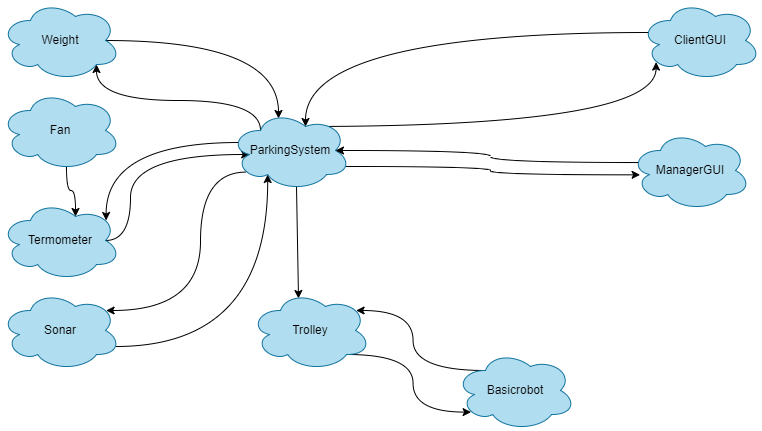

The diagram above was exported from draw.io. Its source (the exported page's mxGraphModel, read from the mxfile embedded in the PNG):
<mxGraphModel dx="869" dy="482" grid="1" gridSize="10" guides="1" tooltips="1" connect="1" arrows="1" fold="1" page="1" pageScale="1" pageWidth="827" pageHeight="1169" math="0" shadow="0">
  <root>
    <mxCell id="0" />
    <mxCell id="1" parent="0" />
    <mxCell id="plelvgjtoqfA7Sm3AskP-1" style="edgeStyle=orthogonalEdgeStyle;curved=1;rounded=0;orthogonalLoop=1;jettySize=auto;html=1;exitX=0.25;exitY=0.25;exitDx=0;exitDy=0;exitPerimeter=0;entryX=0.88;entryY=0.25;entryDx=0;entryDy=0;entryPerimeter=0;" parent="1" source="plelvgjtoqfA7Sm3AskP-2" target="plelvgjtoqfA7Sm3AskP-18" edge="1">
      <mxGeometry relative="1" as="geometry" />
    </mxCell>
    <mxCell id="plelvgjtoqfA7Sm3AskP-2" value="Basicrobot" style="ellipse;shape=cloud;whiteSpace=wrap;html=1;fillColor=#b1ddf0;strokeColor=#10739e;" parent="1" vertex="1">
      <mxGeometry x="485" y="420" width="120" height="80" as="geometry" />
    </mxCell>
    <mxCell id="plelvgjtoqfA7Sm3AskP-3" style="edgeStyle=orthogonalEdgeStyle;curved=1;rounded=0;orthogonalLoop=1;jettySize=auto;html=1;exitX=0.96;exitY=0.7;exitDx=0;exitDy=0;exitPerimeter=0;entryX=0.31;entryY=0.8;entryDx=0;entryDy=0;entryPerimeter=0;" parent="1" source="plelvgjtoqfA7Sm3AskP-4" target="plelvgjtoqfA7Sm3AskP-14" edge="1">
      <mxGeometry relative="1" as="geometry">
        <Array as="points">
          <mxPoint x="297" y="416" />
        </Array>
      </mxGeometry>
    </mxCell>
    <mxCell id="plelvgjtoqfA7Sm3AskP-4" value="Sonar" style="ellipse;shape=cloud;whiteSpace=wrap;html=1;fillColor=#b1ddf0;strokeColor=#10739e;" parent="1" vertex="1">
      <mxGeometry x="30" y="360" width="120" height="80" as="geometry" />
    </mxCell>
    <mxCell id="plelvgjtoqfA7Sm3AskP-6" style="edgeStyle=orthogonalEdgeStyle;curved=1;rounded=0;orthogonalLoop=1;jettySize=auto;html=1;exitX=0.55;exitY=0.95;exitDx=0;exitDy=0;exitPerimeter=0;entryX=0.625;entryY=0.2;entryDx=0;entryDy=0;entryPerimeter=0;" parent="1" source="plelvgjtoqfA7Sm3AskP-7" target="plelvgjtoqfA7Sm3AskP-9" edge="1">
      <mxGeometry relative="1" as="geometry" />
    </mxCell>
    <mxCell id="plelvgjtoqfA7Sm3AskP-7" value="Fan" style="ellipse;shape=cloud;whiteSpace=wrap;html=1;fillColor=#b1ddf0;strokeColor=#10739e;" parent="1" vertex="1">
      <mxGeometry x="30" y="160" width="120" height="80" as="geometry" />
    </mxCell>
    <mxCell id="plelvgjtoqfA7Sm3AskP-8" style="edgeStyle=orthogonalEdgeStyle;curved=1;rounded=0;orthogonalLoop=1;jettySize=auto;html=1;exitX=0.875;exitY=0.5;exitDx=0;exitDy=0;exitPerimeter=0;entryX=0.16;entryY=0.55;entryDx=0;entryDy=0;entryPerimeter=0;" parent="1" source="plelvgjtoqfA7Sm3AskP-9" target="plelvgjtoqfA7Sm3AskP-14" edge="1">
      <mxGeometry relative="1" as="geometry">
        <Array as="points">
          <mxPoint x="160" y="310" />
          <mxPoint x="160" y="224" />
        </Array>
      </mxGeometry>
    </mxCell>
    <mxCell id="plelvgjtoqfA7Sm3AskP-9" value="Termometer" style="ellipse;shape=cloud;whiteSpace=wrap;html=1;fillColor=#b1ddf0;strokeColor=#10739e;" parent="1" vertex="1">
      <mxGeometry x="30" y="270" width="120" height="80" as="geometry" />
    </mxCell>
    <mxCell id="plelvgjtoqfA7Sm3AskP-10" style="edgeStyle=orthogonalEdgeStyle;rounded=0;orthogonalLoop=1;jettySize=auto;html=1;exitX=0.875;exitY=0.5;exitDx=0;exitDy=0;exitPerimeter=0;entryX=0.4;entryY=0.1;entryDx=0;entryDy=0;entryPerimeter=0;curved=1;" parent="1" source="plelvgjtoqfA7Sm3AskP-11" target="plelvgjtoqfA7Sm3AskP-14" edge="1">
      <mxGeometry relative="1" as="geometry" />
    </mxCell>
    <mxCell id="plelvgjtoqfA7Sm3AskP-11" value="Weight" style="ellipse;shape=cloud;whiteSpace=wrap;html=1;fillColor=#b1ddf0;strokeColor=#10739e;" parent="1" vertex="1">
      <mxGeometry x="30" y="70" width="120" height="80" as="geometry" />
    </mxCell>
    <mxCell id="plelvgjtoqfA7Sm3AskP-12" style="edgeStyle=none;rounded=0;orthogonalLoop=1;jettySize=auto;html=1;exitX=0.55;exitY=0.95;exitDx=0;exitDy=0;exitPerimeter=0;entryX=0.4;entryY=0.1;entryDx=0;entryDy=0;entryPerimeter=0;" parent="1" source="plelvgjtoqfA7Sm3AskP-14" target="plelvgjtoqfA7Sm3AskP-18" edge="1">
      <mxGeometry relative="1" as="geometry" />
    </mxCell>
    <mxCell id="plelvgjtoqfA7Sm3AskP-13" style="edgeStyle=orthogonalEdgeStyle;curved=1;rounded=0;orthogonalLoop=1;jettySize=auto;html=1;exitX=0.625;exitY=0.2;exitDx=0;exitDy=0;exitPerimeter=0;entryX=0.13;entryY=0.77;entryDx=0;entryDy=0;entryPerimeter=0;" parent="1" source="plelvgjtoqfA7Sm3AskP-14" target="plelvgjtoqfA7Sm3AskP-16" edge="1">
      <mxGeometry relative="1" as="geometry" />
    </mxCell>
    <mxCell id="G3QkDZJMaTbh3g1DiiBu-2" style="edgeStyle=orthogonalEdgeStyle;rounded=0;orthogonalLoop=1;jettySize=auto;html=1;exitX=0.13;exitY=0.77;exitDx=0;exitDy=0;exitPerimeter=0;entryX=0.88;entryY=0.25;entryDx=0;entryDy=0;entryPerimeter=0;curved=1;" parent="1" source="plelvgjtoqfA7Sm3AskP-14" target="plelvgjtoqfA7Sm3AskP-4" edge="1">
      <mxGeometry relative="1" as="geometry">
        <Array as="points">
          <mxPoint x="230" y="242" />
          <mxPoint x="230" y="380" />
        </Array>
      </mxGeometry>
    </mxCell>
    <mxCell id="G3QkDZJMaTbh3g1DiiBu-3" style="edgeStyle=orthogonalEdgeStyle;curved=1;rounded=0;orthogonalLoop=1;jettySize=auto;html=1;exitX=0.07;exitY=0.4;exitDx=0;exitDy=0;exitPerimeter=0;entryX=0.88;entryY=0.25;entryDx=0;entryDy=0;entryPerimeter=0;" parent="1" source="plelvgjtoqfA7Sm3AskP-14" target="plelvgjtoqfA7Sm3AskP-9" edge="1">
      <mxGeometry relative="1" as="geometry" />
    </mxCell>
    <mxCell id="G3QkDZJMaTbh3g1DiiBu-5" style="edgeStyle=orthogonalEdgeStyle;curved=1;rounded=0;orthogonalLoop=1;jettySize=auto;html=1;exitX=0.25;exitY=0.25;exitDx=0;exitDy=0;exitPerimeter=0;entryX=0.8;entryY=0.8;entryDx=0;entryDy=0;entryPerimeter=0;" parent="1" source="plelvgjtoqfA7Sm3AskP-14" target="plelvgjtoqfA7Sm3AskP-11" edge="1">
      <mxGeometry relative="1" as="geometry">
        <Array as="points">
          <mxPoint x="290" y="170" />
          <mxPoint x="126" y="170" />
        </Array>
      </mxGeometry>
    </mxCell>
    <mxCell id="plelvgjtoqfA7Sm3AskP-14" value="ParkingSystem" style="ellipse;shape=cloud;whiteSpace=wrap;html=1;fillColor=#b1ddf0;strokeColor=#10739e;" parent="1" vertex="1">
      <mxGeometry x="260" y="180" width="120" height="80" as="geometry" />
    </mxCell>
    <mxCell id="plelvgjtoqfA7Sm3AskP-15" style="edgeStyle=orthogonalEdgeStyle;curved=1;rounded=0;orthogonalLoop=1;jettySize=auto;html=1;exitX=0.07;exitY=0.4;exitDx=0;exitDy=0;exitPerimeter=0;entryX=0.625;entryY=0.2;entryDx=0;entryDy=0;entryPerimeter=0;" parent="1" source="plelvgjtoqfA7Sm3AskP-16" target="plelvgjtoqfA7Sm3AskP-14" edge="1">
      <mxGeometry relative="1" as="geometry" />
    </mxCell>
    <mxCell id="plelvgjtoqfA7Sm3AskP-16" value="ClientGUI" style="ellipse;shape=cloud;whiteSpace=wrap;html=1;fillColor=#b1ddf0;strokeColor=#10739e;" parent="1" vertex="1">
      <mxGeometry x="670" y="70" width="120" height="80" as="geometry" />
    </mxCell>
    <mxCell id="plelvgjtoqfA7Sm3AskP-17" style="edgeStyle=orthogonalEdgeStyle;curved=1;rounded=0;orthogonalLoop=1;jettySize=auto;html=1;exitX=0.8;exitY=0.8;exitDx=0;exitDy=0;exitPerimeter=0;entryX=0.13;entryY=0.77;entryDx=0;entryDy=0;entryPerimeter=0;" parent="1" source="plelvgjtoqfA7Sm3AskP-18" target="plelvgjtoqfA7Sm3AskP-2" edge="1">
      <mxGeometry relative="1" as="geometry" />
    </mxCell>
    <mxCell id="plelvgjtoqfA7Sm3AskP-18" value="Trolley" style="ellipse;shape=cloud;whiteSpace=wrap;html=1;fillColor=#b1ddf0;strokeColor=#10739e;" parent="1" vertex="1">
      <mxGeometry x="280" y="360" width="120" height="80" as="geometry" />
    </mxCell>
    <mxCell id="plelvgjtoqfA7Sm3AskP-19" style="edgeStyle=orthogonalEdgeStyle;curved=1;rounded=0;orthogonalLoop=1;jettySize=auto;html=1;exitX=0.07;exitY=0.4;exitDx=0;exitDy=0;exitPerimeter=0;entryX=0.875;entryY=0.5;entryDx=0;entryDy=0;entryPerimeter=0;" parent="1" source="plelvgjtoqfA7Sm3AskP-20" target="plelvgjtoqfA7Sm3AskP-14" edge="1">
      <mxGeometry relative="1" as="geometry" />
    </mxCell>
    <mxCell id="plelvgjtoqfA7Sm3AskP-20" value="ManagerGUI" style="ellipse;shape=cloud;whiteSpace=wrap;html=1;fillColor=#b1ddf0;strokeColor=#10739e;" parent="1" vertex="1">
      <mxGeometry x="660" y="200" width="120" height="80" as="geometry" />
    </mxCell>
    <mxCell id="plelvgjtoqfA7Sm3AskP-21" style="edgeStyle=orthogonalEdgeStyle;curved=1;rounded=0;orthogonalLoop=1;jettySize=auto;html=1;exitX=0.96;exitY=0.7;exitDx=0;exitDy=0;exitPerimeter=0;entryX=0.08;entryY=0.554;entryDx=0;entryDy=0;entryPerimeter=0;" parent="1" source="plelvgjtoqfA7Sm3AskP-14" target="plelvgjtoqfA7Sm3AskP-20" edge="1">
      <mxGeometry relative="1" as="geometry">
        <mxPoint x="678.4000000000001" y="242.0000000000001" as="sourcePoint" />
        <mxPoint x="620" y="290" as="targetPoint" />
      </mxGeometry>
    </mxCell>
  </root>
</mxGraphModel>